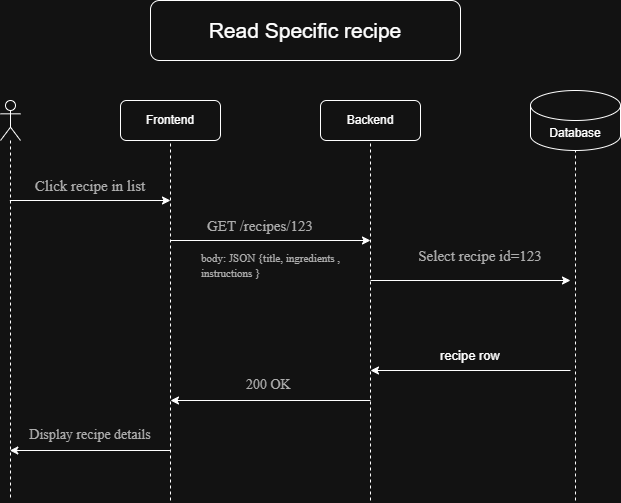

The diagram above was exported from draw.io. Its source (the exported page's mxGraphModel, read from the mxfile embedded in the PNG):
<mxGraphModel dx="1216" dy="675" grid="1" gridSize="10" guides="1" tooltips="1" connect="1" arrows="1" fold="1" page="1" pageScale="1" pageWidth="850" pageHeight="1100" math="0" shadow="0">
  <root>
    <mxCell id="0" />
    <mxCell id="1" parent="0" />
    <mxCell id="HzBwCGyrozTuhoxa0kcN-3" parent="1" style="shape=umlLifeline;perimeter=lifelinePerimeter;whiteSpace=wrap;html=1;container=1;dropTarget=0;collapsible=0;recursiveResize=0;outlineConnect=0;portConstraint=eastwest;newEdgeStyle={&quot;curved&quot;:0,&quot;rounded&quot;:0};participant=umlActor;" value="" vertex="1">
      <mxGeometry height="400" width="20" x="90" y="120" as="geometry" />
    </mxCell>
    <mxCell id="mBXWC4MA_bDY48i55-vY-3" parent="1" style="rounded=1;whiteSpace=wrap;html=1;" value="Frontend" vertex="1">
      <mxGeometry height="40" width="100" x="210" y="120" as="geometry" />
    </mxCell>
    <mxCell id="mBXWC4MA_bDY48i55-vY-5" edge="1" parent="1" style="endArrow=none;dashed=1;html=1;rounded=0;entryX=0.5;entryY=1;entryDx=0;entryDy=0;" target="mBXWC4MA_bDY48i55-vY-3" value="">
      <mxGeometry height="50" relative="1" width="50" as="geometry">
        <Array as="points">
          <mxPoint x="260" y="270" />
        </Array>
        <mxPoint x="260" y="520" as="sourcePoint" />
        <mxPoint x="450" y="280" as="targetPoint" />
      </mxGeometry>
    </mxCell>
    <mxCell id="mBXWC4MA_bDY48i55-vY-6" parent="1" style="rounded=1;whiteSpace=wrap;html=1;" value="Backend" vertex="1">
      <mxGeometry height="40" width="100" x="410" y="120" as="geometry" />
    </mxCell>
    <mxCell id="mBXWC4MA_bDY48i55-vY-7" edge="1" parent="1" style="endArrow=none;dashed=1;html=1;rounded=0;entryX=0.5;entryY=1;entryDx=0;entryDy=0;" target="mBXWC4MA_bDY48i55-vY-6" value="">
      <mxGeometry height="50" relative="1" width="50" as="geometry">
        <mxPoint x="460" y="520" as="sourcePoint" />
        <mxPoint x="270" y="170" as="targetPoint" />
      </mxGeometry>
    </mxCell>
    <mxCell id="mBXWC4MA_bDY48i55-vY-8" parent="1" style="shape=cylinder3;whiteSpace=wrap;html=1;boundedLbl=1;backgroundOutline=1;size=15;" value="Database" vertex="1">
      <mxGeometry height="60" width="90" x="620" y="110" as="geometry" />
    </mxCell>
    <mxCell id="mBXWC4MA_bDY48i55-vY-9" edge="1" parent="1" style="endArrow=none;dashed=1;html=1;rounded=0;entryX=0.5;entryY=1;entryDx=0;entryDy=0;entryPerimeter=0;" target="mBXWC4MA_bDY48i55-vY-8" value="">
      <mxGeometry height="50" relative="1" width="50" as="geometry">
        <Array as="points">
          <mxPoint x="665" y="380" />
        </Array>
        <mxPoint x="665" y="520" as="sourcePoint" />
        <mxPoint x="450" y="280" as="targetPoint" />
      </mxGeometry>
    </mxCell>
    <mxCell id="mBXWC4MA_bDY48i55-vY-10" edge="1" parent="1" source="HzBwCGyrozTuhoxa0kcN-3" style="endArrow=classic;html=1;rounded=0;" value="">
      <mxGeometry height="50" relative="1" width="50" as="geometry">
        <mxPoint x="130" y="220" as="sourcePoint" />
        <mxPoint x="260" y="220" as="targetPoint" />
      </mxGeometry>
    </mxCell>
    <mxCell id="mBXWC4MA_bDY48i55-vY-11" parent="1" style="text;html=1;whiteSpace=wrap;strokeColor=none;fillColor=none;align=center;verticalAlign=middle;rounded=0;" value="&lt;p style=&quot;text-align: left&quot; dir=&quot;ltr&quot; data-pm-slice=&quot;1 1 [&amp;quot;tiptapChildEditor&amp;quot;,{&amp;quot;id&amp;quot;:&amp;quot;b48cc2ea-0bc6-4219-8412-e702e8c85e90&amp;quot;,&amp;quot;entityid&amp;quot;:&amp;quot;&amp;quot;,&amp;quot;shapeId&amp;quot;:&amp;quot;usEKPlH4qO1&amp;quot;,&amp;quot;textId&amp;quot;:&amp;quot;main&amp;quot;}]&quot;&gt;&lt;span style=&quot;color: rgb(75, 75, 75); font-family: noto_regular;&quot;&gt;&lt;font style=&quot;font-size: 15px;&quot;&gt;Click recipe in list&lt;/font&gt;&lt;/span&gt;&lt;/p&gt;" vertex="1">
      <mxGeometry height="30" width="140" x="110" y="190" as="geometry" />
    </mxCell>
    <mxCell id="mBXWC4MA_bDY48i55-vY-12" edge="1" parent="1" style="endArrow=classic;html=1;rounded=0;" value="">
      <mxGeometry height="50" relative="1" width="50" as="geometry">
        <mxPoint x="260" y="260" as="sourcePoint" />
        <mxPoint x="460" y="260" as="targetPoint" />
      </mxGeometry>
    </mxCell>
    <mxCell id="mBXWC4MA_bDY48i55-vY-13" parent="1" style="text;html=1;whiteSpace=wrap;strokeColor=none;fillColor=none;align=center;verticalAlign=middle;rounded=0;" value="&lt;p style=&quot;text-align: justify&quot; dir=&quot;ltr&quot; data-pm-slice=&quot;1 1 [&amp;quot;tiptapChildEditor&amp;quot;,{&amp;quot;id&amp;quot;:&amp;quot;4de9ea44-4674-4a38-b4f3-5ee89fdb6cee&amp;quot;,&amp;quot;entityid&amp;quot;:&amp;quot;&amp;quot;,&amp;quot;shapeId&amp;quot;:&amp;quot;LBauue5we4C&amp;quot;,&amp;quot;textId&amp;quot;:&amp;quot;main&amp;quot;}]&quot;&gt;&lt;span style=&quot;color: rgb(75, 75, 75); font-family: noto_regular;&quot;&gt;&lt;font style=&quot;font-size: 15px;&quot;&gt;GET /recipes/123&lt;/font&gt;&lt;/span&gt;&lt;/p&gt;" vertex="1">
      <mxGeometry height="30" width="140" x="280" y="230" as="geometry" />
    </mxCell>
    <mxCell id="mBXWC4MA_bDY48i55-vY-14" parent="1" style="text;html=1;whiteSpace=wrap;strokeColor=none;fillColor=none;align=center;verticalAlign=middle;rounded=0;" value="&lt;p style=&quot;text-align: left&quot; dir=&quot;ltr&quot; data-pm-slice=&quot;1 1 [&amp;quot;tiptapChildEditor&amp;quot;,{&amp;quot;id&amp;quot;:&amp;quot;89d8e722-ec89-46bb-ae0a-c90303841bc4&amp;quot;,&amp;quot;entityid&amp;quot;:&amp;quot;&amp;quot;,&amp;quot;shapeId&amp;quot;:&amp;quot;VBMYdshKrUc&amp;quot;,&amp;quot;textId&amp;quot;:&amp;quot;main&amp;quot;}]&quot;&gt;&lt;span style=&quot;color: rgb(75, 75, 75); font-family: noto_regular;&quot;&gt;&lt;font style=&quot;font-size: 11px;&quot;&gt;body: JSON {title, ingredients , instructions }&lt;/font&gt;&lt;/span&gt;&lt;/p&gt;" vertex="1">
      <mxGeometry height="30" width="160" x="290" y="270" as="geometry" />
    </mxCell>
    <mxCell id="mBXWC4MA_bDY48i55-vY-15" edge="1" parent="1" style="endArrow=classic;html=1;rounded=0;" value="">
      <mxGeometry height="50" relative="1" width="50" as="geometry">
        <mxPoint x="460" y="300" as="sourcePoint" />
        <mxPoint x="660" y="300" as="targetPoint" />
      </mxGeometry>
    </mxCell>
    <mxCell id="mBXWC4MA_bDY48i55-vY-16" parent="1" style="text;html=1;whiteSpace=wrap;strokeColor=none;fillColor=none;align=center;verticalAlign=middle;rounded=0;" value="&lt;p style=&quot;text-align: left&quot; dir=&quot;ltr&quot; data-pm-slice=&quot;1 1 [&amp;quot;tiptapChildEditor&amp;quot;,{&amp;quot;id&amp;quot;:&amp;quot;d464958a-e627-4efb-b8b5-82589acb3a32&amp;quot;,&amp;quot;entityid&amp;quot;:&amp;quot;&amp;quot;,&amp;quot;shapeId&amp;quot;:&amp;quot;SXIEuAU6PHz&amp;quot;,&amp;quot;textId&amp;quot;:&amp;quot;main&amp;quot;}]&quot;&gt;&lt;span style=&quot;color: rgb(75, 75, 75); font-family: noto_regular;&quot;&gt;&lt;font style=&quot;font-size: 15px;&quot;&gt;Select recipe id=123&lt;/font&gt;&lt;/span&gt;&lt;/p&gt;" vertex="1">
      <mxGeometry height="30" width="140" x="500" y="260" as="geometry" />
    </mxCell>
    <mxCell id="mBXWC4MA_bDY48i55-vY-17" edge="1" parent="1" style="endArrow=classic;html=1;rounded=0;" value="">
      <mxGeometry height="50" relative="1" width="50" as="geometry">
        <mxPoint x="660" y="390" as="sourcePoint" />
        <mxPoint x="460" y="390" as="targetPoint" />
      </mxGeometry>
    </mxCell>
    <mxCell id="mBXWC4MA_bDY48i55-vY-18" parent="1" style="text;html=1;whiteSpace=wrap;strokeColor=none;fillColor=none;align=center;verticalAlign=middle;rounded=0;" value="&lt;p style=&quot;text-align: left&quot; dir=&quot;ltr&quot; data-pm-slice=&quot;1 1 [&amp;quot;tiptapChildEditor&amp;quot;,{&amp;quot;id&amp;quot;:&amp;quot;4b1ea8a1-eee8-444b-8931-995e5bc7a283&amp;quot;,&amp;quot;entityid&amp;quot;:&amp;quot;&amp;quot;,&amp;quot;shapeId&amp;quot;:&amp;quot;O7EveR2EcvA&amp;quot;,&amp;quot;textId&amp;quot;:&amp;quot;main&amp;quot;}]&quot;&gt;&lt;font style=&quot;font-size: 13px;&quot;&gt;recipe row&lt;/font&gt;&lt;/p&gt;" vertex="1">
      <mxGeometry height="30" width="170" x="475" y="360" as="geometry" />
    </mxCell>
    <mxCell id="mBXWC4MA_bDY48i55-vY-19" edge="1" parent="1" style="endArrow=classic;html=1;rounded=0;" value="">
      <mxGeometry height="50" relative="1" width="50" as="geometry">
        <mxPoint x="460" y="420" as="sourcePoint" />
        <mxPoint x="260" y="420" as="targetPoint" />
      </mxGeometry>
    </mxCell>
    <mxCell id="mBXWC4MA_bDY48i55-vY-20" parent="1" style="text;html=1;whiteSpace=wrap;strokeColor=none;fillColor=none;align=center;verticalAlign=middle;rounded=0;" value="&lt;p style=&quot;text-align: left&quot; dir=&quot;ltr&quot; data-pm-slice=&quot;1 1 [&amp;quot;tiptapChildEditor&amp;quot;,{&amp;quot;id&amp;quot;:&amp;quot;0982311e-e7c6-465c-b8d7-16bdc24d4a73&amp;quot;,&amp;quot;entityid&amp;quot;:&amp;quot;&amp;quot;,&amp;quot;shapeId&amp;quot;:&amp;quot;c6GcvDyQTDQ&amp;quot;,&amp;quot;textId&amp;quot;:&amp;quot;main&amp;quot;}]&quot;&gt;&lt;span style=&quot;color: rgb(75, 75, 75); font-family: noto_regular;&quot;&gt;&lt;font style=&quot;font-size: 14px;&quot;&gt;200 OK&amp;nbsp;&lt;/font&gt;&lt;/span&gt;&lt;/p&gt;" vertex="1">
      <mxGeometry height="30" width="120" x="300" y="390" as="geometry" />
    </mxCell>
    <mxCell id="mBXWC4MA_bDY48i55-vY-21" edge="1" parent="1" style="endArrow=classic;html=1;rounded=0;" target="HzBwCGyrozTuhoxa0kcN-3" value="">
      <mxGeometry height="50" relative="1" width="50" as="geometry">
        <mxPoint x="260" y="470" as="sourcePoint" />
        <mxPoint x="450" y="270" as="targetPoint" />
      </mxGeometry>
    </mxCell>
    <mxCell id="mBXWC4MA_bDY48i55-vY-22" parent="1" style="text;html=1;whiteSpace=wrap;strokeColor=none;fillColor=none;align=center;verticalAlign=middle;rounded=0;" value="&lt;p style=&quot;text-align: left&quot; dir=&quot;ltr&quot; data-pm-slice=&quot;1 1 [&amp;quot;tiptapChildEditor&amp;quot;,{&amp;quot;id&amp;quot;:&amp;quot;250801d5-8bac-4923-b4ea-9b0561db75f3&amp;quot;,&amp;quot;entityid&amp;quot;:&amp;quot;&amp;quot;,&amp;quot;shapeId&amp;quot;:&amp;quot;wzyksfvh5BZ&amp;quot;,&amp;quot;textId&amp;quot;:&amp;quot;main&amp;quot;}]&quot;&gt;&lt;span style=&quot;color: rgb(75, 75, 75); font-family: noto_regular;&quot;&gt;&lt;font style=&quot;font-size: 14px;&quot;&gt;Display recipe details&lt;/font&gt;&lt;/span&gt;&lt;/p&gt;" vertex="1">
      <mxGeometry height="30" width="150" x="105" y="440" as="geometry" />
    </mxCell>
    <mxCell id="mBXWC4MA_bDY48i55-vY-23" parent="1" style="rounded=1;whiteSpace=wrap;html=1;" value="&lt;font style=&quot;font-size: 21px;&quot;&gt;Read Specific recipe&lt;/font&gt;" vertex="1">
      <mxGeometry height="60" width="310" x="240" y="20" as="geometry" />
    </mxCell>
  </root>
</mxGraphModel>